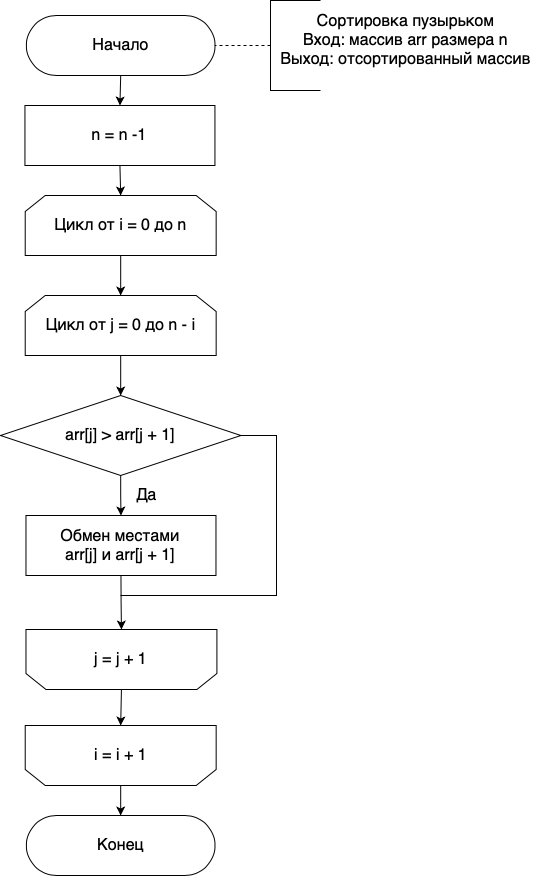

The diagram above was exported from draw.io. Its source (the exported page's mxGraphModel, read from the mxfile embedded in the PNG):
<mxGraphModel dx="1572" dy="1026" grid="1" gridSize="10" guides="1" tooltips="1" connect="1" arrows="1" fold="1" page="1" pageScale="1" pageWidth="827" pageHeight="1169" math="0" shadow="0">
  <root>
    <mxCell id="0" />
    <mxCell id="1" parent="0" />
    <mxCell id="CySGCMnkTng6o1e5uf-7-34" style="edgeStyle=orthogonalEdgeStyle;rounded=0;orthogonalLoop=1;jettySize=auto;html=1;exitX=0.5;exitY=0.5;exitDx=0;exitDy=30;exitPerimeter=0;entryX=0.5;entryY=0;entryDx=0;entryDy=0;endArrow=classic;endFill=1;" edge="1" parent="1" source="CySGCMnkTng6o1e5uf-7-4" target="CySGCMnkTng6o1e5uf-7-33">
      <mxGeometry relative="1" as="geometry" />
    </mxCell>
    <mxCell id="CySGCMnkTng6o1e5uf-7-4" value="&lt;font style=&quot;font-size: 16px&quot;&gt;Начало&lt;/font&gt;" style="html=1;dashed=0;whitespace=wrap;shape=mxgraph.dfd.start" vertex="1" parent="1">
      <mxGeometry x="205.93999999999997" y="50" width="188.5" height="60" as="geometry" />
    </mxCell>
    <mxCell id="CySGCMnkTng6o1e5uf-7-19" style="edgeStyle=orthogonalEdgeStyle;rounded=0;orthogonalLoop=1;jettySize=auto;html=1;exitX=0.5;exitY=1;exitDx=0;exitDy=0;exitPerimeter=0;entryX=0.5;entryY=0;entryDx=0;entryDy=0;" edge="1" parent="1" source="CySGCMnkTng6o1e5uf-7-5" target="CySGCMnkTng6o1e5uf-7-6">
      <mxGeometry relative="1" as="geometry" />
    </mxCell>
    <mxCell id="CySGCMnkTng6o1e5uf-7-23" style="edgeStyle=orthogonalEdgeStyle;rounded=0;orthogonalLoop=1;jettySize=auto;html=1;exitX=1;exitY=0.5;exitDx=0;exitDy=0;exitPerimeter=0;endArrow=none;endFill=0;" edge="1" parent="1" source="CySGCMnkTng6o1e5uf-7-5">
      <mxGeometry relative="1" as="geometry">
        <mxPoint x="299.94" y="630" as="targetPoint" />
        <Array as="points">
          <mxPoint x="455.94" y="470" />
          <mxPoint x="455.94" y="630" />
          <mxPoint x="299.94" y="630" />
        </Array>
      </mxGeometry>
    </mxCell>
    <mxCell id="CySGCMnkTng6o1e5uf-7-5" value="&lt;font style=&quot;font-size: 16px&quot;&gt;arr[j] &amp;gt; arr[j + 1]&lt;/font&gt;" style="strokeWidth=1;html=1;shape=mxgraph.flowchart.decision;whiteSpace=wrap;rounded=1;shadow=0;glass=0;sketch=0;gradientColor=none;" vertex="1" parent="1">
      <mxGeometry x="180.00000000000006" y="430" width="240.38" height="80" as="geometry" />
    </mxCell>
    <mxCell id="CySGCMnkTng6o1e5uf-7-22" style="edgeStyle=orthogonalEdgeStyle;rounded=0;orthogonalLoop=1;jettySize=auto;html=1;exitX=0.5;exitY=1;exitDx=0;exitDy=0;endArrow=classic;endFill=1;entryX=0.5;entryY=1;entryDx=0;entryDy=0;" edge="1" parent="1" source="CySGCMnkTng6o1e5uf-7-6" target="CySGCMnkTng6o1e5uf-7-13">
      <mxGeometry relative="1" as="geometry">
        <mxPoint x="300.94" y="630" as="targetPoint" />
      </mxGeometry>
    </mxCell>
    <mxCell id="CySGCMnkTng6o1e5uf-7-6" value="&lt;font style=&quot;font-size: 16px&quot;&gt;&lt;span&gt;Обмен местами&lt;br&gt;&lt;/span&gt;&lt;span&gt;arr[j] и arr[j + 1]&lt;/span&gt;&lt;br&gt;&lt;/font&gt;" style="rounded=0;whiteSpace=wrap;html=1;shadow=0;glass=0;sketch=0;strokeWidth=1;gradientColor=none;" vertex="1" parent="1">
      <mxGeometry x="205.46999999999997" y="550" width="190" height="60" as="geometry" />
    </mxCell>
    <mxCell id="CySGCMnkTng6o1e5uf-7-11" style="edgeStyle=orthogonalEdgeStyle;rounded=0;orthogonalLoop=1;jettySize=auto;html=1;exitX=0.5;exitY=1;exitDx=0;exitDy=0;entryX=0.5;entryY=0;entryDx=0;entryDy=0;" edge="1" parent="1" source="CySGCMnkTng6o1e5uf-7-8" target="CySGCMnkTng6o1e5uf-7-9">
      <mxGeometry relative="1" as="geometry" />
    </mxCell>
    <mxCell id="CySGCMnkTng6o1e5uf-7-8" value="&lt;font style=&quot;font-size: 16px&quot;&gt;Цикл от i = 0 до n&lt;/font&gt;" style="shape=loopLimit;whiteSpace=wrap;html=1;strokeWidth=1;" vertex="1" parent="1">
      <mxGeometry x="204.71999999999997" y="230" width="190.94" height="60" as="geometry" />
    </mxCell>
    <mxCell id="CySGCMnkTng6o1e5uf-7-16" style="edgeStyle=orthogonalEdgeStyle;rounded=0;orthogonalLoop=1;jettySize=auto;html=1;exitX=0.5;exitY=1;exitDx=0;exitDy=0;entryX=0.5;entryY=0;entryDx=0;entryDy=0;entryPerimeter=0;" edge="1" parent="1" source="CySGCMnkTng6o1e5uf-7-9" target="CySGCMnkTng6o1e5uf-7-5">
      <mxGeometry relative="1" as="geometry" />
    </mxCell>
    <mxCell id="CySGCMnkTng6o1e5uf-7-9" value="&lt;font style=&quot;font-size: 16px&quot;&gt;Цикл от j = 0 до n - i&lt;br&gt;&lt;/font&gt;" style="shape=loopLimit;whiteSpace=wrap;html=1;strokeWidth=1;" vertex="1" parent="1">
      <mxGeometry x="204.71999999999997" y="330" width="190.94" height="60" as="geometry" />
    </mxCell>
    <mxCell id="CySGCMnkTng6o1e5uf-7-24" style="edgeStyle=orthogonalEdgeStyle;rounded=0;orthogonalLoop=1;jettySize=auto;html=1;exitX=0.5;exitY=0;exitDx=0;exitDy=0;entryX=0.5;entryY=1;entryDx=0;entryDy=0;endArrow=classic;endFill=1;" edge="1" parent="1" source="CySGCMnkTng6o1e5uf-7-13" target="CySGCMnkTng6o1e5uf-7-15">
      <mxGeometry relative="1" as="geometry" />
    </mxCell>
    <mxCell id="CySGCMnkTng6o1e5uf-7-13" value="&lt;font style=&quot;font-size: 16px&quot;&gt;j = j + 1&lt;br&gt;&lt;/font&gt;" style="shape=loopLimit;whiteSpace=wrap;html=1;strokeWidth=1;direction=west;" vertex="1" parent="1">
      <mxGeometry x="205.46999999999997" y="664" width="190.94" height="60" as="geometry" />
    </mxCell>
    <mxCell id="CySGCMnkTng6o1e5uf-7-26" style="edgeStyle=orthogonalEdgeStyle;rounded=0;orthogonalLoop=1;jettySize=auto;html=1;exitX=0.5;exitY=0;exitDx=0;exitDy=0;entryX=0.5;entryY=0.5;entryDx=0;entryDy=-30.000000000000004;entryPerimeter=0;endArrow=classic;endFill=1;" edge="1" parent="1" source="CySGCMnkTng6o1e5uf-7-15" target="CySGCMnkTng6o1e5uf-7-25">
      <mxGeometry relative="1" as="geometry" />
    </mxCell>
    <mxCell id="CySGCMnkTng6o1e5uf-7-15" value="&lt;font style=&quot;font-size: 16px&quot;&gt;i = i + 1&lt;/font&gt;" style="shape=loopLimit;whiteSpace=wrap;html=1;strokeWidth=1;direction=west;" vertex="1" parent="1">
      <mxGeometry x="204.71999999999997" y="760" width="190.94" height="60" as="geometry" />
    </mxCell>
    <mxCell id="CySGCMnkTng6o1e5uf-7-20" value="&lt;font style=&quot;font-size: 16px&quot;&gt;Да&lt;/font&gt;" style="text;html=1;align=center;verticalAlign=middle;resizable=0;points=[];autosize=1;strokeColor=none;fillColor=none;" vertex="1" parent="1">
      <mxGeometry x="305.94" y="520" width="40" height="20" as="geometry" />
    </mxCell>
    <mxCell id="CySGCMnkTng6o1e5uf-7-25" value="&lt;font style=&quot;font-size: 16px&quot;&gt;Конец&lt;/font&gt;" style="html=1;dashed=0;whitespace=wrap;shape=mxgraph.dfd.start" vertex="1" parent="1">
      <mxGeometry x="205.94" y="850" width="188.5" height="60" as="geometry" />
    </mxCell>
    <mxCell id="CySGCMnkTng6o1e5uf-7-30" style="edgeStyle=orthogonalEdgeStyle;rounded=0;orthogonalLoop=1;jettySize=auto;html=1;exitX=0;exitY=0.5;exitDx=0;exitDy=0;exitPerimeter=0;entryX=1;entryY=0.5;entryDx=0;entryDy=0;entryPerimeter=0;dashed=1;endArrow=none;endFill=0;" edge="1" parent="1" source="CySGCMnkTng6o1e5uf-7-29" target="CySGCMnkTng6o1e5uf-7-4">
      <mxGeometry relative="1" as="geometry" />
    </mxCell>
    <mxCell id="CySGCMnkTng6o1e5uf-7-29" value="" style="strokeWidth=1;html=1;shape=mxgraph.flowchart.annotation_1;align=left;pointerEvents=1;" vertex="1" parent="1">
      <mxGeometry x="450" y="35" width="50" height="90" as="geometry" />
    </mxCell>
    <mxCell id="CySGCMnkTng6o1e5uf-7-31" value="&lt;div&gt;&lt;span style=&quot;font-size: 16px&quot;&gt;Сортировка пузырьком&lt;/span&gt;&lt;/div&gt;&lt;font style=&quot;font-size: 16px&quot;&gt;&lt;div&gt;Вход: массив arr размера n&lt;/div&gt;&lt;div&gt;Выход: отсортированный массив&lt;/div&gt;&lt;/font&gt;" style="text;html=1;align=center;verticalAlign=middle;resizable=0;points=[];autosize=1;strokeColor=none;fillColor=none;" vertex="1" parent="1">
      <mxGeometry x="450" y="50" width="270" height="50" as="geometry" />
    </mxCell>
    <mxCell id="CySGCMnkTng6o1e5uf-7-35" style="edgeStyle=orthogonalEdgeStyle;rounded=0;orthogonalLoop=1;jettySize=auto;html=1;exitX=0.5;exitY=1;exitDx=0;exitDy=0;entryX=0.5;entryY=0;entryDx=0;entryDy=0;endArrow=classic;endFill=1;" edge="1" parent="1" source="CySGCMnkTng6o1e5uf-7-33" target="CySGCMnkTng6o1e5uf-7-8">
      <mxGeometry relative="1" as="geometry" />
    </mxCell>
    <mxCell id="CySGCMnkTng6o1e5uf-7-33" value="&lt;font style=&quot;font-size: 16px&quot;&gt;n = n -1&lt;br&gt;&lt;/font&gt;" style="rounded=0;whiteSpace=wrap;html=1;shadow=0;glass=0;sketch=0;strokeWidth=1;gradientColor=none;" vertex="1" parent="1">
      <mxGeometry x="204.43999999999997" y="140" width="190" height="60" as="geometry" />
    </mxCell>
  </root>
</mxGraphModel>